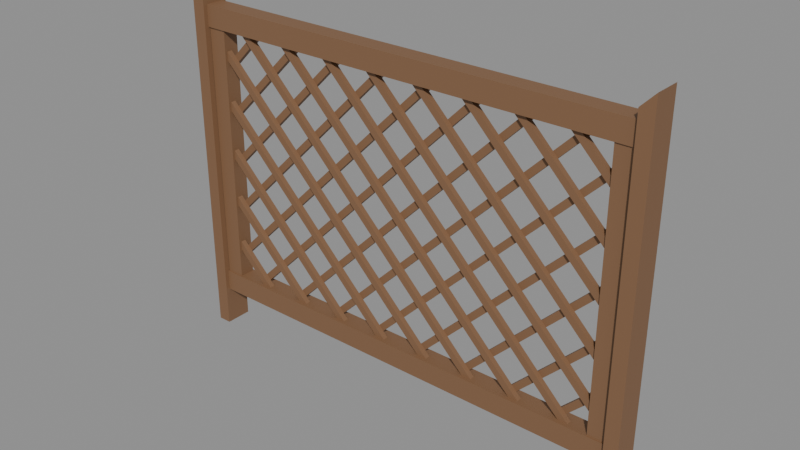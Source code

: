 # Source: rpg-mansion-garden-lattice-fence-bay-01.blend  (saved by Blender 4.3.34; exported with 4.5.12 LTS)
import bpy
from mathutils import Matrix  # noqa: F401  (used for matrix-valued properties, if any)

bpy.ops.wm.read_factory_settings(use_empty=True)
scene = bpy.context.scene
scene.name = 'Canonical export'

# ---- materials (node trees are filled in below, after node groups)
mat_oiled_garden_oak = bpy.data.materials.new('Oiled garden oak')
mat_oiled_garden_oak.use_backface_culling = True

# ---- material node trees
mat_oiled_garden_oak.use_nodes = True; mat_oiled_garden_oak.node_tree.nodes.clear()
_N = mat_oiled_garden_oak.node_tree.nodes; _L = mat_oiled_garden_oak.node_tree.links
n0 = _N.new('ShaderNodeBsdfPrincipled'); n0.name = 'Principled BSDF'; n0.location = (10, 300)
n0.inputs[0].default_value = (0.2232, 0.117, 0.05781, 1.0)
n0.inputs[2].default_value = 0.63
n1 = _N.new('ShaderNodeOutputMaterial'); n1.name = 'Material Output'; n1.location = (300, 300)
_L.new(n0.outputs[0], n1.inputs[0])
n1.is_active_output = True

# ---- meshes
me_left_inward_half_post_001 = bpy.data.meshes.new('Left inward half post.001')
me_left_inward_half_post_001.from_pydata([(-0.91, -0.052, 0.0), (-0.858, -0.052, 0.0), (-0.858, -0.052, 1.352), (-0.91, -0.052, 1.405), (-0.91, 0.052, 0.0), (-0.858, 0.052, 0.0), (-0.858, 0.052, 1.352), (-0.91, 0.052, 1.405), (0.858, -0.052, 0.0), (0.91, -0.052, 0.0), (0.91, -0.052, 1.405), (0.858, -0.052, 1.352), (0.858, 0.052, 0.0), (0.91, 0.052, 0.0), (0.91, 0.052, 1.405), (0.858, 0.052, 1.352), (-0.868, -0.036, 0.149), (-0.868, -0.036, 0.231), (-0.868, 0.036, 0.149), (-0.868, 0.036, 0.231), (0.868, -0.036, 0.149), (0.868, -0.036, 0.231), (0.868, 0.036, 0.149), (0.868, 0.036, 0.231), (-0.868, -0.036, 1.229), (-0.868, -0.036, 1.311), (-0.868, 0.036, 1.229), (-0.868, 0.036, 1.311), (0.868, -0.036, 1.229), (0.868, -0.036, 1.311), (0.868, 0.036, 1.229), (0.868, 0.036, 1.311), (-0.856, -0.03, 0.19), (-0.856, -0.03, 1.27), (-0.856, 0.03, 0.19), (-0.856, 0.03, 1.27), (-0.786, -0.03, 0.19), (-0.786, -0.03, 1.27), (-0.786, 0.03, 0.19), (-0.786, 0.03, 1.27), (0.786, -0.03, 0.19), (0.786, -0.03, 1.27), (0.786, 0.03, 0.19), (0.786, 0.03, 1.27), (0.856, -0.03, 0.19), (0.856, -0.03, 1.27), (0.856, 0.03, 0.19), (0.856, 0.03, 1.27), (-0.8032, -0.02, 0.3628), (-0.7848, -0.02, 0.3812), (-0.7848, 0.0, 0.3812), (-0.8032, 0.0, 0.3628), (-0.6522, -0.02, 0.2118), (-0.6338, -0.02, 0.2302), (-0.6338, 0.0, 0.2302), (-0.6522, 0.0, 0.2118), (-0.8032, -0.02, 0.5548), (-0.7848, -0.02, 0.5732), (-0.7848, 0.0, 0.5732), (-0.8032, 0.0, 0.5548), (-0.4602, -0.02, 0.2118), (-0.4418, -0.02, 0.2302), (-0.4418, 0.0, 0.2302), (-0.4602, 0.0, 0.2118), (-0.8032, -0.02, 0.7468), (-0.7848, -0.02, 0.7652), (-0.7848, 0.0, 0.7652), (-0.8032, 0.0, 0.7468), (-0.2682, -0.02, 0.2118), (-0.2498, -0.02, 0.2302), (-0.2498, 0.0, 0.2302), (-0.2682, 0.0, 0.2118), (-0.8032, -0.02, 0.9388), (-0.7848, -0.02, 0.9572), (-0.7848, 0.0, 0.9572), (-0.8032, 0.0, 0.9388), (-0.07619, -0.02, 0.2118), (-0.05781, -0.02, 0.2302), (-0.05781, 0.0, 0.2302), (-0.07619, 0.0, 0.2118), (-0.8032, -0.02, 1.131), (-0.7848, -0.02, 1.149), (-0.7848, 0.0, 1.149), (-0.8032, 0.0, 1.131), (0.1158, -0.02, 0.2118), (0.1342, -0.02, 0.2302), (0.1342, 0.0, 0.2302), (0.1158, 0.0, 0.2118), (0.3262, -0.02, 0.2302), (0.3078, -0.02, 0.2118), (0.3078, 0.0, 0.2118), (0.3262, 0.0, 0.2302), (-0.6918, -0.02, 1.248), (-0.7102, -0.02, 1.23), (-0.7102, 0.0, 1.23), (-0.6918, 0.0, 1.248), (0.5182, -0.02, 0.2302), (0.4998, -0.02, 0.2118), (0.4998, 0.0, 0.2118), (0.5182, 0.0, 0.2302), (-0.4998, -0.02, 1.248), (-0.5182, -0.02, 1.23), (-0.5182, 0.0, 1.23), (-0.4998, 0.0, 1.248), (0.7102, -0.02, 0.2302), (0.6918, -0.02, 0.2118), (0.6918, 0.0, 0.2118), (0.7102, 0.0, 0.2302), (-0.3078, -0.02, 1.248), (-0.3262, -0.02, 1.23), (-0.3262, 0.0, 1.23), (-0.3078, 0.0, 1.248), (0.8032, -0.02, 0.3292), (0.7848, -0.02, 0.3108), (0.7848, 0.0, 0.3108), (0.8032, 0.0, 0.3292), (-0.1158, -0.02, 1.248), (-0.1342, -0.02, 1.23), (-0.1342, 0.0, 1.23), (-0.1158, 0.0, 1.248), (0.8032, -0.02, 0.5212), (0.7848, -0.02, 0.5028), (0.7848, 0.0, 0.5028), (0.8032, 0.0, 0.5212), (0.07619, -0.02, 1.248), (0.05781, -0.02, 1.23), (0.05781, 0.0, 1.23), (0.07619, 0.0, 1.248), (0.8032, -0.02, 0.7132), (0.7848, -0.02, 0.6948), (0.7848, 0.0, 0.6948), (0.8032, 0.0, 0.7132), (0.2682, -0.02, 1.248), (0.2498, -0.02, 1.23), (0.2498, 0.0, 1.23), (0.2682, 0.0, 1.248), (0.8032, -0.02, 0.9052), (0.7848, -0.02, 0.8868), (0.7848, 0.0, 0.8868), (0.8032, 0.0, 0.9052), (0.4602, -0.02, 1.248), (0.4418, -0.02, 1.23), (0.4418, 0.0, 1.23), (0.4602, 0.0, 1.248), (0.8032, -0.02, 1.097), (0.7848, -0.02, 1.079), (0.7848, 0.0, 1.079), (0.8032, 0.0, 1.097), (0.6522, -0.02, 1.248), (0.6338, -0.02, 1.23), (0.6338, 0.0, 1.23), (0.6522, 0.0, 1.248), (0.7848, 0.0, 0.3812), (0.8032, 0.0, 0.3628), (0.8032, 0.02, 0.3628), (0.7848, 0.02, 0.3812), (0.6338, 0.0, 0.2302), (0.6522, 0.0, 0.2118), (0.6522, 0.02, 0.2118), (0.6338, 0.02, 0.2302), (0.7848, 0.0, 0.5732), (0.8032, 0.0, 0.5548), (0.8032, 0.02, 0.5548), (0.7848, 0.02, 0.5732), (0.4418, 0.0, 0.2302), (0.4602, 0.0, 0.2118), (0.4602, 0.02, 0.2118), (0.4418, 0.02, 0.2302), (0.7848, 0.0, 0.7652), (0.8032, 0.0, 0.7468), (0.8032, 0.02, 0.7468), (0.7848, 0.02, 0.7652), (0.2498, 0.0, 0.2302), (0.2682, 0.0, 0.2118), (0.2682, 0.02, 0.2118), (0.2498, 0.02, 0.2302), (0.7848, 0.0, 0.9572), (0.8032, 0.0, 0.9388), (0.8032, 0.02, 0.9388), (0.7848, 0.02, 0.9572), (0.05781, 0.0, 0.2302), (0.07619, 0.0, 0.2118), (0.07619, 0.02, 0.2118), (0.05781, 0.02, 0.2302), (0.7848, 0.0, 1.149), (0.8032, 0.0, 1.131), (0.8032, 0.02, 1.131), (0.7848, 0.02, 1.149), (-0.1342, 0.0, 0.2302), (-0.1158, 0.0, 0.2118), (-0.1158, 0.02, 0.2118), (-0.1342, 0.02, 0.2302), (-0.3078, 0.0, 0.2118), (-0.3262, 0.0, 0.2302), (-0.3262, 0.02, 0.2302), (-0.3078, 0.02, 0.2118), (0.7102, 0.0, 1.23), (0.6918, 0.0, 1.248), (0.6918, 0.02, 1.248), (0.7102, 0.02, 1.23), (-0.4998, 0.0, 0.2118), (-0.5182, 0.0, 0.2302), (-0.5182, 0.02, 0.2302), (-0.4998, 0.02, 0.2118), (0.5182, 0.0, 1.23), (0.4998, 0.0, 1.248), (0.4998, 0.02, 1.248), (0.5182, 0.02, 1.23), (-0.6918, 0.0, 0.2118), (-0.7102, 0.0, 0.2302), (-0.7102, 0.02, 0.2302), (-0.6918, 0.02, 0.2118), (0.3262, 0.0, 1.23), (0.3078, 0.0, 1.248), (0.3078, 0.02, 1.248), (0.3262, 0.02, 1.23), (-0.7848, 0.0, 0.3108), (-0.8032, 0.0, 0.3292), (-0.8032, 0.02, 0.3292), (-0.7848, 0.02, 0.3108), (0.1342, 0.0, 1.23), (0.1158, 0.0, 1.248), (0.1158, 0.02, 1.248), (0.1342, 0.02, 1.23), (-0.7848, 0.0, 0.5028), (-0.8032, 0.0, 0.5212), (-0.8032, 0.02, 0.5212), (-0.7848, 0.02, 0.5028), (-0.05781, 0.0, 1.23), (-0.07619, 0.0, 1.248), (-0.07619, 0.02, 1.248), (-0.05781, 0.02, 1.23), (-0.7848, 0.0, 0.6948), (-0.8032, 0.0, 0.7132), (-0.8032, 0.02, 0.7132), (-0.7848, 0.02, 0.6948), (-0.2498, 0.0, 1.23), (-0.2682, 0.0, 1.248), (-0.2682, 0.02, 1.248), (-0.2498, 0.02, 1.23), (-0.7848, 0.0, 0.8868), (-0.8032, 0.0, 0.9052), (-0.8032, 0.02, 0.9052), (-0.7848, 0.02, 0.8868), (-0.4418, 0.0, 1.23), (-0.4602, 0.0, 1.248), (-0.4602, 0.02, 1.248), (-0.4418, 0.02, 1.23), (-0.7848, 0.0, 1.079), (-0.8032, 0.0, 1.097), (-0.8032, 0.02, 1.097), (-0.7848, 0.02, 1.079), (-0.6338, 0.0, 1.23), (-0.6522, 0.0, 1.248), (-0.6522, 0.02, 1.248), (-0.6338, 0.02, 1.23)], [], [(3, 0, 1, 2), (4, 7, 6, 5), (0, 4, 5, 1), (1, 5, 6, 2), (2, 6, 7, 3), (3, 7, 4, 0), (11, 8, 9, 10), (12, 15, 14, 13), (8, 12, 13, 9), (9, 13, 14, 10), (10, 14, 15, 11), (11, 15, 12, 8), (16, 17, 19, 18), (18, 19, 23, 22), (22, 23, 21, 20), (20, 21, 17, 16), (18, 22, 20, 16), (23, 19, 17, 21), (24, 25, 27, 26), (26, 27, 31, 30), (30, 31, 29, 28), (28, 29, 25, 24), (26, 30, 28, 24), (31, 27, 25, 29), (32, 33, 35, 34), (34, 35, 39, 38), (38, 39, 37, 36), (36, 37, 33, 32), (34, 38, 36, 32), (39, 35, 33, 37), (40, 41, 43, 42), (42, 43, 47, 46), (46, 47, 45, 44), (44, 45, 41, 40), (42, 46, 44, 40), (47, 43, 41, 45), (51, 48, 49, 50), (48, 52, 53, 49), (49, 53, 54, 50), (50, 54, 55, 51), (51, 55, 52, 48), (52, 55, 54, 53), (59, 56, 57, 58), (56, 60, 61, 57), (57, 61, 62, 58), (58, 62, 63, 59), (59, 63, 60, 56), (60, 63, 62, 61), (67, 64, 65, 66), (64, 68, 69, 65), (65, 69, 70, 66), (66, 70, 71, 67), (67, 71, 68, 64), (68, 71, 70, 69), (75, 72, 73, 74), (72, 76, 77, 73), (73, 77, 78, 74), (74, 78, 79, 75), (75, 79, 76, 72), (76, 79, 78, 77), (83, 80, 81, 82), (80, 84, 85, 81), (81, 85, 86, 82), (82, 86, 87, 83), (83, 87, 84, 80), (84, 87, 86, 85), (91, 88, 89, 90), (88, 92, 93, 89), (89, 93, 94, 90), (90, 94, 95, 91), (91, 95, 92, 88), (92, 95, 94, 93), (99, 96, 97, 98), (96, 100, 101, 97), (97, 101, 102, 98), (98, 102, 103, 99), (99, 103, 100, 96), (100, 103, 102, 101), (107, 104, 105, 106), (104, 108, 109, 105), (105, 109, 110, 106), (106, 110, 111, 107), (107, 111, 108, 104), (108, 111, 110, 109), (115, 112, 113, 114), (112, 116, 117, 113), (113, 117, 118, 114), (114, 118, 119, 115), (115, 119, 116, 112), (116, 119, 118, 117), (123, 120, 121, 122), (120, 124, 125, 121), (121, 125, 126, 122), (122, 126, 127, 123), (123, 127, 124, 120), (124, 127, 126, 125), (131, 128, 129, 130), (128, 132, 133, 129), (129, 133, 134, 130), (130, 134, 135, 131), (131, 135, 132, 128), (132, 135, 134, 133), (139, 136, 137, 138), (136, 140, 141, 137), (137, 141, 142, 138), (138, 142, 143, 139), (139, 143, 140, 136), (140, 143, 142, 141), (147, 144, 145, 146), (144, 148, 149, 145), (145, 149, 150, 146), (146, 150, 151, 147), (147, 151, 148, 144), (148, 151, 150, 149), (155, 152, 153, 154), (152, 156, 157, 153), (153, 157, 158, 154), (154, 158, 159, 155), (155, 159, 156, 152), (156, 159, 158, 157), (163, 160, 161, 162), (160, 164, 165, 161), (161, 165, 166, 162), (162, 166, 167, 163), (163, 167, 164, 160), (164, 167, 166, 165), (171, 168, 169, 170), (168, 172, 173, 169), (169, 173, 174, 170), (170, 174, 175, 171), (171, 175, 172, 168), (172, 175, 174, 173), (179, 176, 177, 178), (176, 180, 181, 177), (177, 181, 182, 178), (178, 182, 183, 179), (179, 183, 180, 176), (180, 183, 182, 181), (187, 184, 185, 186), (184, 188, 189, 185), (185, 189, 190, 186), (186, 190, 191, 187), (187, 191, 188, 184), (188, 191, 190, 189), (195, 192, 193, 194), (192, 196, 197, 193), (193, 197, 198, 194), (194, 198, 199, 195), (195, 199, 196, 192), (196, 199, 198, 197), (203, 200, 201, 202), (200, 204, 205, 201), (201, 205, 206, 202), (202, 206, 207, 203), (203, 207, 204, 200), (204, 207, 206, 205), (211, 208, 209, 210), (208, 212, 213, 209), (209, 213, 214, 210), (210, 214, 215, 211), (211, 215, 212, 208), (212, 215, 214, 213), (219, 216, 217, 218), (216, 220, 221, 217), (217, 221, 222, 218), (218, 222, 223, 219), (219, 223, 220, 216), (220, 223, 222, 221), (227, 224, 225, 226), (224, 228, 229, 225), (225, 229, 230, 226), (226, 230, 231, 227), (227, 231, 228, 224), (228, 231, 230, 229), (235, 232, 233, 234), (232, 236, 237, 233), (233, 237, 238, 234), (234, 238, 239, 235), (235, 239, 236, 232), (236, 239, 238, 237), (243, 240, 241, 242), (240, 244, 245, 241), (241, 245, 246, 242), (242, 246, 247, 243), (243, 247, 244, 240), (244, 247, 246, 245), (251, 248, 249, 250), (248, 252, 253, 249), (249, 253, 254, 250), (250, 254, 255, 251), (251, 255, 252, 248), (252, 255, 254, 253)])
_uv = me_left_inward_half_post_001.uv_layers.new(name='UVMap')
_uv.uv.foreach_set('vector', [0.7587, 0.00328, 0.7587, 0.4795, 0.7411, 0.4795, 0.7411, 0.02124, 0.7169, 0.4795, 0.7169, 0.00328, 0.7345, 0.02124, 0.7345, 0.4795, 0.04737, 0.8964, 0.04737, 0.8612, 0.06499, 0.8612, 0.06499, 0.8964, 0.7894, 0.00328, 0.8247, 0.00328, 0.8247, 0.4615, 0.7894, 0.4615, 0.01564, 0.8964, 0.01564, 0.8612, 0.0408, 0.8612, 0.0408, 0.8964, 0.6509, 0.00328, 0.6861, 0.00328, 0.6861, 0.4795, 0.6509, 0.4795, 0.7829, 0.02124, 0.7829, 0.4795, 0.7653, 0.4795, 0.7653, 0.003281, 0.6927, 0.4795, 0.6927, 0.02124, 0.7103, 0.00328, 0.7103, 0.4795, 0.2094, 0.8964, 0.2094, 0.8612, 0.227, 0.8612, 0.227, 0.8964, 0.6091, 0.003281, 0.6443, 0.003281, 0.6443, 0.4795, 0.6091, 0.4795, 0.2336, 0.8964, 0.2336, 0.8612, 0.2587, 0.8612, 0.2587, 0.8964, 0.8312, 0.003279, 0.8665, 0.003279, 0.8665, 0.4615, 0.8312, 0.4615, 0.07537, 0.889, 0.07537, 0.8612, 0.09977, 0.8612, 0.09977, 0.889, 0.1063, 0.00328, 0.1341, 0.00328, 0.1341, 0.5916, 0.1063, 0.5916, 0.3197, 0.8704, 0.3197, 0.8981, 0.2953, 0.8981, 0.2953, 0.8704, 0.09977, 0.5916, 0.07198, 0.5916, 0.07198, 0.00328, 0.09978, 0.00328, 0.2026, 0.5916, 0.2026, 0.00328, 0.227, 0.00328, 0.227, 0.5916, 0.258, 0.003281, 0.258, 0.5916, 0.2336, 0.5916, 0.2336, 0.003281, 0.3875, 0.8981, 0.3875, 0.8704, 0.4119, 0.8704, 0.4119, 0.8981, 0.00328, 0.00328, 0.03107, 0.00328, 0.03107, 0.5916, 0.00328, 0.5916, 0.1961, 0.8612, 0.1961, 0.889, 0.1717, 0.889, 0.1717, 0.8612, 0.06542, 0.5916, 0.03763, 0.5916, 0.03763, 0.003281, 0.06542, 0.00328, 0.1407, 0.5916, 0.1407, 0.00328, 0.1651, 0.00328, 0.1651, 0.5916, 0.1961, 0.003281, 0.1961, 0.5916, 0.1716, 0.5916, 0.1717, 0.003281, 0.326, 0.8638, 0.326, 0.4978, 0.3464, 0.4978, 0.3464, 0.8638, 0.7411, 0.852, 0.7411, 0.486, 0.7648, 0.486, 0.7648, 0.852, 0.3771, 0.4978, 0.3771, 0.8638, 0.3568, 0.8638, 0.3568, 0.4978, 0.6328, 0.486, 0.6328, 0.852, 0.6091, 0.852, 0.6091, 0.486, 0.4217, 0.8941, 0.4217, 0.8704, 0.442, 0.8704, 0.442, 0.8941, 0.5894, 0.8704, 0.5894, 0.8941, 0.5691, 0.8941, 0.5691, 0.8704, 0.5691, 0.8638, 0.5691, 0.4978, 0.5894, 0.4978, 0.5894, 0.8638, 0.4183, 0.8638, 0.4183, 0.4978, 0.442, 0.4978, 0.442, 0.8638, 0.3156, 0.4978, 0.3156, 0.8638, 0.2953, 0.8638, 0.2953, 0.4978, 0.4112, 0.4978, 0.4112, 0.8638, 0.3875, 0.8638, 0.3875, 0.4978, 0.3262, 0.8941, 0.3262, 0.8704, 0.3466, 0.8704, 0.3466, 0.8941, 0.1651, 0.8612, 0.1651, 0.8849, 0.1448, 0.8849, 0.1448, 0.8612, 0.8798, 0.9062, 0.8731, 0.9062, 0.8731, 0.8974, 0.8798, 0.8974, 0.7015, 0.9134, 0.7015, 0.841, 0.7103, 0.841, 0.7103, 0.9134, 0.449, 0.9252, 0.449, 0.8528, 0.4558, 0.8528, 0.4558, 0.9252, 0.6394, 0.9134, 0.6394, 0.841, 0.6482, 0.841, 0.6482, 0.9134, 0.4624, 0.9252, 0.4624, 0.8528, 0.4691, 0.8528, 0.4691, 0.9252, 0.8731, 0.9127, 0.8798, 0.9127, 0.8798, 0.9215, 0.8731, 0.9215, 0.1651, 0.9157, 0.1583, 0.9157, 0.1583, 0.9068, 0.1651, 0.9068, 0.9592, 0.6016, 0.9592, 0.4372, 0.968, 0.4372, 0.968, 0.6016, 0.9879, 0.4307, 0.9879, 0.2663, 0.9947, 0.2663, 0.9947, 0.4307, 0.9572, 0.1677, 0.9572, 0.003281, 0.966, 0.003281, 0.966, 0.1677, 0.9746, 0.6016, 0.9746, 0.4372, 0.9813, 0.4372, 0.9813, 0.6016, 0.1717, 0.9109, 0.1784, 0.9109, 0.1784, 0.9197, 0.1717, 0.9197, 0.9085, 0.9062, 0.9018, 0.9062, 0.9018, 0.8974, 0.9085, 0.8974, 0.07559, 0.8546, 0.07559, 0.5982, 0.0844, 0.5982, 0.0844, 0.8546, 0.04737, 0.8546, 0.04737, 0.5982, 0.05414, 0.5982, 0.05414, 0.8546, 0.2182, 0.8546, 0.2182, 0.5982, 0.227, 0.5982, 0.227, 0.8546, 0.06071, 0.8546, 0.06071, 0.5982, 0.06748, 0.5982, 0.06748, 0.8546, 0.08871, 0.9109, 0.09549, 0.9109, 0.09549, 0.9197, 0.08871, 0.9197, 0.7612, 0.8828, 0.7544, 0.8828, 0.7544, 0.874, 0.7612, 0.874, 0.5044, 0.8462, 0.5044, 0.4978, 0.5132, 0.4978, 0.5132, 0.8462, 0.114, 0.9466, 0.114, 0.5982, 0.1208, 0.5982, 0.1208, 0.9466, 0.5198, 0.8462, 0.5198, 0.4978, 0.5286, 0.4978, 0.5286, 0.8462, 0.4624, 0.8462, 0.4624, 0.4978, 0.4691, 0.4978, 0.4691, 0.8462, 0.1893, 0.9109, 0.1961, 0.9109, 0.1961, 0.9197, 0.1893, 0.9197, 0.8952, 0.9062, 0.8884, 0.9062, 0.8884, 0.8974, 0.8952, 0.8974, 0.8884, 0.4438, 0.8884, 0.003281, 0.8972, 0.003281, 0.8972, 0.4438, 0.9171, 0.4438, 0.9171, 0.003281, 0.9239, 0.003281, 0.9239, 0.4438, 0.8202, 0.9085, 0.8202, 0.4681, 0.829, 0.4681, 0.829, 0.9085, 0.8509, 0.9085, 0.8509, 0.4681, 0.8577, 0.4681, 0.8577, 0.9085, 0.4217, 0.9006, 0.4284, 0.9006, 0.4284, 0.9095, 0.4217, 0.9095, 0.8952, 0.9215, 0.8884, 0.9215, 0.8884, 0.9127, 0.8952, 0.9127, 0.4183, 0.4912, 0.4183, 0.003279, 0.4271, 0.003279, 0.4271, 0.4912, 0.4624, 0.4912, 0.4624, 0.003281, 0.4691, 0.003281, 0.4691, 0.4912, 0.326, 0.4912, 0.326, 0.003281, 0.3348, 0.003281, 0.3348, 0.4912, 0.5424, 0.4912, 0.5424, 0.00328, 0.5492, 0.00328, 0.5492, 0.4912, 0.145, 0.9068, 0.1517, 0.9068, 0.1517, 0.9157, 0.145, 0.9157, 0.08215, 0.9197, 0.07537, 0.9197, 0.07537, 0.9109, 0.08215, 0.9109, 0.2645, 0.4912, 0.2645, 0.003281, 0.2733, 0.003281, 0.2733, 0.4912, 0.5557, 0.4912, 0.5557, 0.00328, 0.5625, 0.00328, 0.5625, 0.4912, 0.3414, 0.4912, 0.3414, 0.00328, 0.3502, 0.00328, 0.3502, 0.4912, 0.4757, 0.4912, 0.4757, 0.003281, 0.4825, 0.003281, 0.4825, 0.4912, 0.435, 0.9006, 0.4418, 0.9006, 0.4418, 0.9095, 0.435, 0.9095, 0.3636, 0.8792, 0.3568, 0.8792, 0.3568, 0.8704, 0.3636, 0.8704, 0.3107, 0.4912, 0.3107, 0.003281, 0.3195, 0.003281, 0.3195, 0.4912, 0.489, 0.4912, 0.489, 0.003281, 0.4958, 0.003281, 0.4958, 0.4912, 0.4336, 0.4912, 0.4336, 0.003281, 0.4425, 0.003281, 0.4425, 0.4912, 0.5024, 0.4912, 0.5024, 0.00328, 0.5091, 0.00328, 0.5091, 0.4912, 0.9151, 0.9127, 0.9219, 0.9127, 0.9219, 0.9215, 0.9151, 0.9215, 0.7612, 0.9135, 0.7544, 0.9135, 0.7544, 0.9047, 0.7612, 0.9047, 0.8048, 0.9085, 0.8048, 0.4681, 0.8136, 0.4681, 0.8136, 0.9085, 0.9171, 0.8908, 0.9171, 0.4503, 0.9239, 0.4503, 0.9239, 0.8908, 0.8884, 0.8908, 0.8884, 0.4503, 0.8972, 0.4503, 0.8972, 0.8908, 0.7761, 0.9265, 0.7761, 0.486, 0.7829, 0.486, 0.7829, 0.9265, 0.3568, 0.8857, 0.3636, 0.8857, 0.3636, 0.8945, 0.3568, 0.8945, 0.1784, 0.9043, 0.1717, 0.9043, 0.1717, 0.8955, 0.1784, 0.8955, 0.6394, 0.8345, 0.6394, 0.486, 0.6482, 0.486, 0.6482, 0.8345, 0.449, 0.8462, 0.449, 0.4978, 0.4558, 0.4978, 0.4558, 0.8462, 0.7257, 0.8345, 0.7257, 0.486, 0.7345, 0.486, 0.7345, 0.8345, 0.9305, 0.3517, 0.9305, 0.00328, 0.9373, 0.00328, 0.9373, 0.3517, 0.3703, 0.8857, 0.3771, 0.8857, 0.3771, 0.8945, 0.3703, 0.8945, 0.829, 0.9239, 0.8222, 0.9239, 0.8222, 0.9151, 0.829, 0.9151, 0.01865, 0.8546, 0.01865, 0.5982, 0.02747, 0.5982, 0.02747, 0.8546, 0.9438, 0.2597, 0.9438, 0.00328, 0.9506, 0.00328, 0.9506, 0.2597, 0.003281, 0.8546, 0.003281, 0.5982, 0.01209, 0.5982, 0.01209, 0.8546, 0.1893, 0.8546, 0.1893, 0.5982, 0.1961, 0.5982, 0.1961, 0.8546, 0.3262, 0.9006, 0.333, 0.9006, 0.333, 0.9095, 0.3262, 0.9095, 0.9085, 0.9215, 0.9018, 0.9215, 0.9018, 0.9127, 0.9085, 0.9127, 0.9612, 0.8777, 0.9612, 0.7133, 0.97, 0.7133, 0.97, 0.8777, 0.9879, 0.6016, 0.9879, 0.4372, 0.9947, 0.4372, 0.9947, 0.6016, 0.9438, 0.4307, 0.9438, 0.2663, 0.9526, 0.2663, 0.9526, 0.4307, 0.9725, 0.1677, 0.9725, 0.003281, 0.9793, 0.003281, 0.9793, 0.1677, 0.3398, 0.9006, 0.3466, 0.9006, 0.3466, 0.9095, 0.3398, 0.9095, 0.5758, 0.9095, 0.5691, 0.9095, 0.5691, 0.9006, 0.5758, 0.9006, 0.7257, 0.9134, 0.7257, 0.841, 0.7345, 0.841, 0.7345, 0.9134, 0.4757, 0.9252, 0.4757, 0.8528, 0.4825, 0.8528, 0.4825, 0.9252, 0.5044, 0.9252, 0.5044, 0.8528, 0.5132, 0.8528, 0.5132, 0.9252, 0.6224, 0.931, 0.6224, 0.8586, 0.6292, 0.8586, 0.6292, 0.931, 0.5824, 0.9006, 0.5892, 0.9006, 0.5892, 0.9095, 0.5824, 0.9095, 0.6025, 0.9095, 0.5957, 0.9095, 0.5957, 0.9006, 0.6025, 0.9006, 0.5505, 0.9252, 0.5505, 0.8528, 0.5593, 0.8528, 0.5593, 0.9252, 0.7411, 0.931, 0.7411, 0.8586, 0.7478, 0.8586, 0.7478, 0.931, 0.5352, 0.9252, 0.5352, 0.8528, 0.544, 0.8528, 0.544, 0.9252, 0.6091, 0.931, 0.6091, 0.8586, 0.6159, 0.8586, 0.6159, 0.931, 0.3703, 0.9011, 0.3771, 0.9011, 0.3771, 0.9099, 0.3703, 0.9099, 0.3638, 0.9099, 0.357, 0.9099, 0.357, 0.9011, 0.3638, 0.9011, 0.9438, 0.6016, 0.9438, 0.4372, 0.9526, 0.4372, 0.9526, 0.6016, 0.9899, 0.8777, 0.9899, 0.7133, 0.9967, 0.7133, 0.9967, 0.8777, 0.9459, 0.8777, 0.9459, 0.7133, 0.9547, 0.7133, 0.9547, 0.8777, 0.9746, 0.4307, 0.9746, 0.2663, 0.9813, 0.2663, 0.9813, 0.4307, 0.7544, 0.8894, 0.7612, 0.8894, 0.7612, 0.8982, 0.7544, 0.8982, 0.3771, 0.8792, 0.3703, 0.8792, 0.3703, 0.8704, 0.3771, 0.8704, 0.2028, 0.8546, 0.2028, 0.5982, 0.2116, 0.5982, 0.2116, 0.8546, 0.145, 0.8546, 0.145, 0.5982, 0.1517, 0.5982, 0.1517, 0.8546, 0.2336, 0.8546, 0.2336, 0.5982, 0.2424, 0.5982, 0.2424, 0.8546, 0.03403, 0.8546, 0.03403, 0.5982, 0.0408, 0.5982, 0.0408, 0.8546, 0.1893, 0.8955, 0.1961, 0.8955, 0.1961, 0.9043, 0.1893, 0.9043, 0.7612, 0.8674, 0.7544, 0.8674, 0.7544, 0.8586, 0.7612, 0.8586, 0.2799, 0.8462, 0.2799, 0.4978, 0.2887, 0.4978, 0.2887, 0.8462, 0.4757, 0.8462, 0.4757, 0.4978, 0.4825, 0.4978, 0.4825, 0.8462, 0.7015, 0.8345, 0.7015, 0.486, 0.7103, 0.486, 0.7103, 0.8345, 0.9305, 0.7067, 0.9305, 0.3583, 0.9373, 0.3583, 0.9373, 0.7067, 0.1583, 0.8915, 0.1651, 0.8915, 0.1651, 0.9003, 0.1583, 0.9003, 0.9219, 0.9062, 0.9151, 0.9062, 0.9151, 0.8974, 0.9219, 0.8974, 0.8731, 0.4438, 0.8731, 0.003282, 0.8819, 0.003281, 0.8819, 0.4438, 0.666, 0.9265, 0.666, 0.486, 0.6728, 0.486, 0.6728, 0.9265, 0.7894, 0.9085, 0.7894, 0.4681, 0.7983, 0.4681, 0.7983, 0.9085, 0.6794, 0.9265, 0.6794, 0.486, 0.6861, 0.486, 0.6861, 0.9265, 0.2094, 0.903, 0.2162, 0.903, 0.2162, 0.9118, 0.2094, 0.9118, 0.2295, 0.9118, 0.2227, 0.9118, 0.2227, 0.903, 0.2295, 0.903, 0.3568, 0.4912, 0.3568, 0.00328, 0.3656, 0.00328, 0.3656, 0.4912, 0.5691, 0.4912, 0.5691, 0.003281, 0.5758, 0.003281, 0.5758, 0.4912, 0.3721, 0.4912, 0.3721, 0.003281, 0.381, 0.003281, 0.381, 0.4912, 0.449, 0.4912, 0.449, 0.00328, 0.4558, 0.003281, 0.4558, 0.4912, 0.01564, 0.903, 0.02242, 0.903, 0.02242, 0.9118, 0.01564, 0.9118, 0.2428, 0.9118, 0.2361, 0.9118, 0.2361, 0.903, 0.2428, 0.903, 0.2953, 0.4912, 0.2953, 0.00328, 0.3041, 0.00328, 0.3041, 0.4912, 0.5957, 0.4912, 0.5957, 0.003281, 0.6025, 0.003281, 0.6025, 0.4912, 0.4029, 0.4912, 0.4029, 0.003278, 0.4117, 0.003279, 0.4117, 0.4912, 0.529, 0.4912, 0.5291, 0.00328, 0.5358, 0.00328, 0.5358, 0.4912, 0.2494, 0.903, 0.2562, 0.903, 0.2562, 0.9118, 0.2494, 0.9118, 0.05414, 0.9118, 0.04737, 0.9118, 0.04737, 0.903, 0.05414, 0.903, 0.2799, 0.4912, 0.2799, 0.00328, 0.2887, 0.00328, 0.2887, 0.4912, 0.5824, 0.4912, 0.5824, 0.00328, 0.5892, 0.00328, 0.5892, 0.4912, 0.3875, 0.4912, 0.3875, 0.00328, 0.3963, 0.00328, 0.3963, 0.4912, 0.5157, 0.4912, 0.5157, 0.00328, 0.5225, 0.003281, 0.5225, 0.4912, 0.4009, 0.9047, 0.4076, 0.9047, 0.4076, 0.9135, 0.4009, 0.9135, 0.3021, 0.9135, 0.2953, 0.9135, 0.2953, 0.9047, 0.3021, 0.9047, 0.8356, 0.9085, 0.8356, 0.4681, 0.8444, 0.4681, 0.8444, 0.9085, 0.9038, 0.4438, 0.9038, 0.00328, 0.9106, 0.003281, 0.9106, 0.4438, 0.8731, 0.8908, 0.8731, 0.4503, 0.8819, 0.4503, 0.8819, 0.8908, 0.9038, 0.8908, 0.9038, 0.4503, 0.9106, 0.4503, 0.9106, 0.8908, 0.145, 0.8915, 0.1518, 0.8915, 0.1517, 0.9003, 0.145, 0.9003, 0.03576, 0.9118, 0.02898, 0.9118, 0.02898, 0.903, 0.03576, 0.903, 0.489, 0.8462, 0.489, 0.4978, 0.4978, 0.4978, 0.4978, 0.8462, 0.1273, 0.9466, 0.1273, 0.5982, 0.1341, 0.5982, 0.1341, 0.9466, 0.5424, 0.8462, 0.5424, 0.4978, 0.5512, 0.4978, 0.5512, 0.8462, 0.2666, 0.8462, 0.2666, 0.4978, 0.2734, 0.4978, 0.2734, 0.8462, 0.07537, 0.8955, 0.08215, 0.8955, 0.08215, 0.9043, 0.07537, 0.9043, 0.3154, 0.9135, 0.3086, 0.9135, 0.3086, 0.9047, 0.3154, 0.9047, 0.09096, 0.8546, 0.09096, 0.5982, 0.09978, 0.5982, 0.09978, 0.8546, 0.1716, 0.8546, 0.1716, 0.5982, 0.1784, 0.5982, 0.1784, 0.8546, 0.2489, 0.8546, 0.2489, 0.5982, 0.2578, 0.5982, 0.2578, 0.8546, 0.1583, 0.8546, 0.1583, 0.5982, 0.1651, 0.5982, 0.1651, 0.8546, 0.0607, 0.903, 0.06748, 0.903, 0.06748, 0.9118, 0.06071, 0.9118, 0.7962, 0.9239, 0.7894, 0.9239, 0.7894, 0.9151, 0.7962, 0.9151, 0.9305, 0.8777, 0.9305, 0.7133, 0.9393, 0.7133, 0.9393, 0.8777, 0.9859, 0.1677, 0.9859, 0.00328, 0.9926, 0.00328, 0.9927, 0.1677, 0.9592, 0.4307, 0.9592, 0.2663, 0.968, 0.2663, 0.968, 0.4307, 0.9766, 0.8777, 0.9766, 0.7133, 0.9834, 0.7133, 0.9834, 0.8777, 0.08871, 0.8955, 0.09549, 0.8955, 0.09549, 0.9043, 0.08871, 0.9043, 0.8423, 0.9239, 0.8356, 0.9239, 0.8356, 0.9151, 0.8423, 0.9151, 0.5198, 0.9252, 0.5198, 0.8528, 0.5286, 0.8528, 0.5286, 0.9252, 0.489, 0.9252, 0.489, 0.8528, 0.4958, 0.8528, 0.4958, 0.9252, 0.2666, 0.9252, 0.2666, 0.8528, 0.2754, 0.8528, 0.2754, 0.9252, 0.2819, 0.9252, 0.2819, 0.8528, 0.2887, 0.8528, 0.2887, 0.9252, 0.3875, 0.9047, 0.3943, 0.9047, 0.3943, 0.9135, 0.3875, 0.9135])
me_left_inward_half_post_001.materials.append(mat_oiled_garden_oak)
me_left_inward_half_post_001.update()

# ---- objects
ob_rpg_mansion_garden_lattice_fence_bay_01 = bpy.data.objects.new('rpg-mansion-garden-lattice-fence-bay-01', me_left_inward_half_post_001)

# ---- transforms, parenting, visibility, modifiers, constraints
ob_rpg_mansion_garden_lattice_fence_bay_01.location = (0.0, 0.0, 0.0)

# ---- collection membership
scene.collection.objects.link(ob_rpg_mansion_garden_lattice_fence_bay_01)

# ---- scene / render settings (as saved in the file)
scene.frame_start = 1; scene.frame_end = 250; scene.frame_set(1)
scene.render.engine = 'BLENDER_EEVEE_NEXT'
bpy.context.view_layer.update()

# ---- added for rendering (the .blend has no active camera and no usable light): camera, sun + grey world if the file has none
cam_auto = bpy.data.cameras.new('AutoCamera')
cam_auto.lens = 50.0
cam_auto.sensor_width = 36.0
cam_auto.clip_end = 1000.0
ob_auto_camera = bpy.data.objects.new('AutoCamera', cam_auto)
scene.collection.objects.link(ob_auto_camera)
ob_auto_camera.location = (2.12947, -2.55537, 2.40608)
ob_auto_camera.rotation_euler = (1.09748, -7.21219e-08, 0.694738)
scene.camera = ob_auto_camera
light_auto_sun = bpy.data.lights.new('AutoSun', 'SUN')
light_auto_sun.energy = 3.0
light_auto_sun.angle = 0.0523599
ob_auto_sun = bpy.data.objects.new('AutoSun', light_auto_sun)
scene.collection.objects.link(ob_auto_sun)
ob_auto_sun.rotation_euler = (0.872665, 0.174533, 0.523599)
if scene.world is None:
    world_auto = bpy.data.worlds.new('AutoWorld')
    world_auto.color = (0.3, 0.3, 0.3)
    scene.world = world_auto
bpy.context.view_layer.update()
